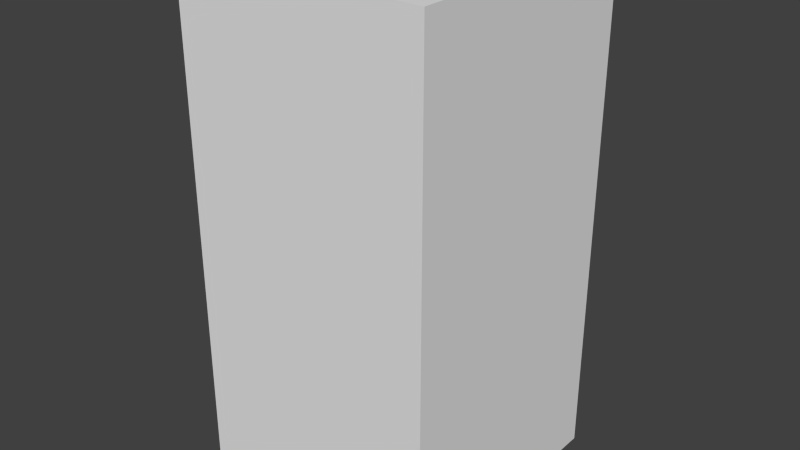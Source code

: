 # Source: greenDropSeven.blend  (saved by Blender 2.68.0; exported with 4.5.12 LTS)
import bpy
from mathutils import Matrix  # noqa: F401  (used for matrix-valued properties, if any)

bpy.ops.wm.read_factory_settings(use_empty=True)
scene = bpy.context.scene
scene.name = 'Scene'

# ---- collections
col_collection_1 = bpy.data.collections.new('Collection 1'); scene.collection.children.link(col_collection_1)

# ---- world
world_world = bpy.data.worlds.new('World'); scene.world = world_world
world_world.color = (0.05088, 0.05088, 0.05088)
world_world.use_sun_shadow = False
world_world.sun_shadow_jitter_overblur = 0.0
world_world.cycles.sampling_method = 'MANUAL'
world_world.cycles.sample_map_resolution = 256

# ---- meshes
me_greendropseven = bpy.data.meshes.new('greenDropSeven')
me_greendropseven.from_pydata([(-0.5, -0.5, -1.0), (-0.5, 0.5, -1.0), (0.5, 0.5, -1.0), (0.5, -0.5, -1.0), (-0.5, -0.5, 1.0), (-0.5, 0.5, 1.0), (0.5, 0.5, 1.0), (0.5, -0.5, 1.0)], [], [(4, 5, 1, 0), (5, 6, 2, 1), (6, 7, 3, 2), (7, 4, 0, 3), (0, 1, 2, 3), (7, 6, 5, 4)])
me_greendropseven.use_remesh_preserve_volume = False
me_greendropseven.use_remesh_preserve_attributes = False
me_greendropseven.use_mirror_vertex_groups = False
me_greendropseven.update()

# ---- objects
ob_greendropseven = bpy.data.objects.new('greenDropSeven', me_greendropseven)

# ---- transforms, parenting, visibility, modifiers, constraints
ob_greendropseven.location = (0.0, 0.0, 0.0)
ob_greendropseven.lineart.crease_threshold = 0.0

# ---- collection membership
col_collection_1.objects.link(ob_greendropseven)

# ---- scene / render settings (as saved in the file)
scene.frame_start = 1; scene.frame_end = 250; scene.frame_set(1)
scene.render.engine = 'BLENDER_EEVEE_NEXT'
scene.render.image_settings.color_mode = 'RGB'
scene.render.image_settings.compression = 90
scene.render.resolution_percentage = 50
scene.render.dither_intensity = 0.0
scene.cycles.use_denoising = False
scene.cycles.samples = 10
scene.cycles.sampling_pattern = 'TABULATED_SOBOL'
scene.cycles.light_sampling_threshold = 0.0
scene.cycles.use_adaptive_sampling = False
scene.cycles.use_light_tree = False
scene.cycles.blur_glossy = 0.0
scene.cycles.volume_bounces = 1
scene.cycles.pixel_filter_type = 'GAUSSIAN'
scene.cycles.sample_clamp_indirect = 0.0
scene.view_settings.view_transform = 'Standard'
bpy.context.view_layer.update()

# ---- added for rendering (the .blend has no active camera and no usable light): camera, sun
cam_auto = bpy.data.cameras.new('AutoCamera')
cam_auto.lens = 50.0
cam_auto.sensor_width = 36.0
cam_auto.clip_end = 1000.0
ob_auto_camera = bpy.data.objects.new('AutoCamera', cam_auto)
scene.collection.objects.link(ob_auto_camera)
ob_auto_camera.location = (2.26633, -2.71959, 1.81306)
ob_auto_camera.rotation_euler = (1.09748, -7.21219e-08, 0.694738)
scene.camera = ob_auto_camera
light_auto_sun = bpy.data.lights.new('AutoSun', 'SUN')
light_auto_sun.energy = 3.0
light_auto_sun.angle = 0.0523599
ob_auto_sun = bpy.data.objects.new('AutoSun', light_auto_sun)
scene.collection.objects.link(ob_auto_sun)
ob_auto_sun.rotation_euler = (0.872665, 0.174533, 0.523599)
bpy.context.view_layer.update()
